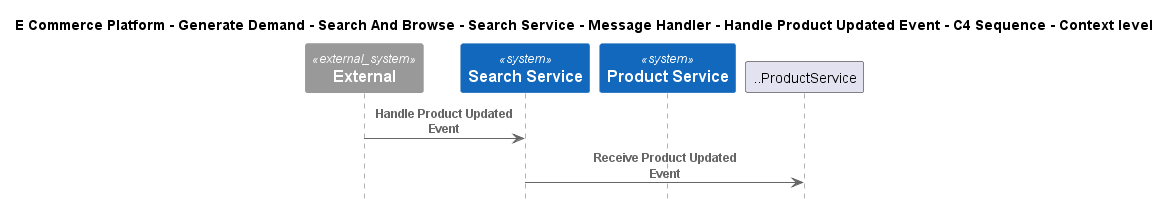

The diagram above was rendered by PlantUML. Its source (embedded in the PNG):
@startuml
!include ..\..\..\..\..\..\..\..\..\.c4s\C4_Sequence.puml

title E Commerce Platform - Generate Demand - Search And Browse - Search Service - Message Handler - Handle Product Updated Event - C4 Sequence - Context level

System_Ext(C4InterFlow.SoftwareSystems.ExternalSystem, "External", "")
System(ECommercePlatform.GenerateDemand.SearchAndBrowse.SoftwareSystems.SearchService, "Search Service", "")
System(ECommercePlatform.CreateProduct.ProductInformationManagement.SoftwareSystems.ProductService, "Product Service", "")

Rel(C4InterFlow.SoftwareSystems.ExternalSystem, ECommercePlatform.GenerateDemand.SearchAndBrowse.SoftwareSystems.SearchService, "Handle Product Updated Event")
Rel(ECommercePlatform.GenerateDemand.SearchAndBrowse.SoftwareSystems.SearchService, ..ProductService, "Receive Product Updated Event")


@enduml